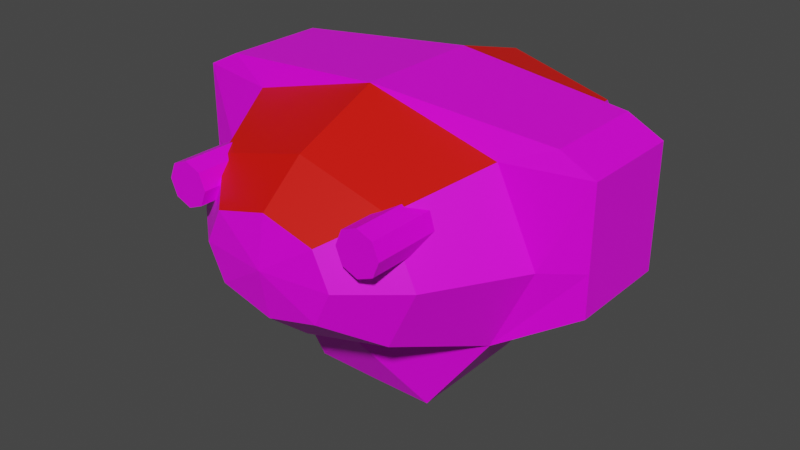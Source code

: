 # Source: mech_body08.blend  (saved by Blender 2.92.15; exported with 4.5.12 LTS)
import bpy
from mathutils import Matrix  # noqa: F401  (used for matrix-valued properties, if any)

bpy.ops.wm.read_factory_settings(use_empty=True)
scene = bpy.context.scene
scene.name = 'Scene'

# ---- collections
col_body08 = bpy.data.collections.new('body08'); scene.collection.children.link(col_body08)

# ---- images (referenced by path relative to the original .blend; pixels are not part of the script)
import os
ASSET_DIR = os.environ.get("B2B_ASSET_DIR", "")  # directory of the original .blend (textures are referenced by path, not embedded)
HERE = os.path.dirname(os.path.abspath(__file__))  # packed textures are extracted next to this script under _unpacked/

def load_image(name, relpath, width, height, colorspace="sRGB"):
    """Load a texture the original file referenced (path relative to the .blend, or extracted next to this script)."""
    p = next((c for c in (os.path.join(HERE, relpath), os.path.join(ASSET_DIR, relpath)) if relpath and os.path.exists(c)), "")
    if p:
        img = bpy.data.images.load(p, check_existing=True)
        img.name = name
    else:  # same state as the original file: an image datablock whose file is absent (Cycles renders it pink)
        img = bpy.data.images.new(name, width, height)
        img.source = "FILE"
        img.filepath = "//" + (relpath or name)
    img.colorspace_settings.name = colorspace
    return img
img_tex_body08_png = load_image('tex_body08.png', 'tex_body08.png', 1024, 1024, 'sRGB')

# ---- materials (node trees are filled in below, after node groups)
mat_mat_body = bpy.data.materials.new('mat_body')
mat_mat_body.alpha_threshold = 0.0
mat_mat_body.use_backface_culling = True
mat_mat_body.use_transparent_shadow = False
mat_mat_body.line_color = (0.0, 0.0, 0.0, 1.0)
mat_mat_team = bpy.data.materials.new('mat_team')
mat_mat_team.use_backface_culling = True
mat_mat_team.use_transparent_shadow = False

# ---- material node trees
mat_mat_body.use_nodes = True; mat_mat_body.node_tree.nodes.clear()
_N = mat_mat_body.node_tree.nodes; _L = mat_mat_body.node_tree.links
n0 = _N.new('ShaderNodeOutputMaterial'); n0.name = 'Material Output'; n0.location = (300, 300)
n1 = _N.new('ShaderNodeBsdfPrincipled'); n1.name = 'Principled BSDF'; n1.location = (10, 300)
n1.distribution = 'GGX'
n1.subsurface_method = 'BURLEY'
n1.inputs[2].default_value = 0.4
n1.inputs[3].default_value = 1.45
n1.inputs[27].default_value = (0.0, 0.0, 0.0, 1.0)
n1.inputs[28].default_value = 1.0
n2 = _N.new('ShaderNodeTexImage'); n2.name = 'Image Texture.001'; n2.location = (-254, 300)
n2.image = img_tex_body08_png
n2.interpolation = 'Closest'
_L.new(n1.outputs[0], n0.inputs[0])
_L.new(n2.outputs[0], n1.inputs[0])
n0.is_active_output = True
mat_mat_team.use_nodes = True; mat_mat_team.node_tree.nodes.clear()
_N = mat_mat_team.node_tree.nodes; _L = mat_mat_team.node_tree.links
n0 = _N.new('ShaderNodeBsdfPrincipled'); n0.name = 'Principled BSDF'; n0.location = (10, 300)
n0.distribution = 'GGX'
n0.subsurface_method = 'BURLEY'
n0.inputs[0].default_value = (0.8, 0.004458, 0.0, 1.0)
n0.inputs[3].default_value = 1.45
n0.inputs[27].default_value = (0.0, 0.0, 0.0, 1.0)
n0.inputs[28].default_value = 1.0
n1 = _N.new('ShaderNodeOutputMaterial'); n1.name = 'Material Output'; n1.location = (300, 300)
_L.new(n0.outputs[0], n1.inputs[0])
n1.is_active_output = True

# ---- world
world_world = bpy.data.worlds.new('World'); scene.world = world_world
world_world.use_nodes = True; world_world.node_tree.nodes.clear()
_N = world_world.node_tree.nodes; _L = world_world.node_tree.links
n0 = _N.new('ShaderNodeOutputWorld'); n0.name = 'World Output'; n0.location = (300, 300)
n1 = _N.new('ShaderNodeBackground'); n1.name = 'Background'; n1.location = (10, 300)
n1.inputs[0].default_value = (0.05088, 0.05088, 0.05088, 1.0)
_L.new(n1.outputs[0], n0.inputs[0])
n0.is_active_output = True
world_world.color = (0.05088, 0.05088, 0.05088)
world_world.use_sun_shadow = False
world_world.sun_shadow_jitter_overblur = 0.0

# ---- meshes
me_body = bpy.data.meshes.new('body')
me_body.from_pydata([(0.3055, 0.1, 0.222), (0.4, 0.1, 0.42), (0.3055, 0.1, 0.618), (0.2444, 0.3, 0.2616), (0.32, 0.3, 0.42), (0.2444, 0.3, 0.5784), (0.3055, -0.2, 0.222), (0.4, -0.2, 0.42), (0.3055, -0.2, 0.618), (0.2138, -0.4, 0.2814), (0.28, -0.4, 0.42), (0.2138, -0.4, 0.5586), (0.1222, -0.5, 0.3408), (0.16, -0.5, 0.42), (0.1222, -0.5, 0.4992), (0.15, 0.1, 0.01), (0.15, -0.2, 0.01), (0.495, 0.07, 0.4395), (0.495, 0.07, 0.3435), (0.495, 0.07, 0.6235), (0.495, -0.17, 0.4395), (0.495, -0.17, 0.3435), (0.495, -0.17, 0.6235), (0.415, 0.07, 0.6635), (0.415, -0.17, 0.6635), (0.22, -0.33, 0.57), (0.22, -0.49, 0.57), (0.2554, -0.33, 0.5554), (0.2554, -0.49, 0.5554), (0.27, -0.33, 0.52), (0.27, -0.49, 0.52), (0.2554, -0.33, 0.4846), (0.2554, -0.49, 0.4846), (0.22, -0.33, 0.47), (0.22, -0.49, 0.47), (0.1846, -0.33, 0.4846), (0.1846, -0.49, 0.4846), (0.17, -0.33, 0.52), (0.17, -0.49, 0.52), (0.1846, -0.33, 0.5554), (0.1846, -0.49, 0.5554), (0.0, 0.1, 0.7), (0.0, 0.14, 0.14), (-0.3055, 0.1, 0.222), (-0.4, 0.1, 0.42), (-0.3055, 0.1, 0.618), (0.0, 0.3, 0.644), (0.0, 0.3, 0.196), (-0.2444, 0.3, 0.2616), (-0.32, 0.3, 0.42), (-0.2444, 0.3, 0.5784), (0.0, -0.2, 0.7), (0.0, -0.26, 0.14), (-0.3055, -0.2, 0.222), (-0.4, -0.2, 0.42), (-0.3055, -0.2, 0.618), (0.0, -0.4, 0.616), (0.0, -0.4, 0.224), (-0.2138, -0.4, 0.2814), (-0.28, -0.4, 0.42), (-0.2138, -0.4, 0.5586), (0.0, -0.5, 0.532), (0.0, -0.5, 0.308), (-0.1222, -0.5, 0.3408), (-0.16, -0.5, 0.42), (-0.1222, -0.5, 0.4992), (-0.15, 0.1, 0.01), (0.0, 0.1, 0.008995), (-0.15, -0.2, 0.01), (0.0, -0.2, 0.008995), (-0.495, 0.07, 0.4395), (-0.495, 0.07, 0.3435), (-0.495, 0.07, 0.6235), (0.0, 0.1, 0.7), (-0.495, -0.17, 0.4395), (-0.495, -0.17, 0.3435), (-0.495, -0.17, 0.6235), (0.0, -0.2, 0.7), (-0.415, 0.07, 0.6635), (-0.415, -0.17, 0.6635), (-0.22, -0.33, 0.57), (-0.22, -0.49, 0.57), (-0.2554, -0.33, 0.5554), (-0.2554, -0.49, 0.5554), (-0.27, -0.33, 0.52), (-0.27, -0.49, 0.52), (-0.2554, -0.33, 0.4846), (-0.2554, -0.49, 0.4846), (-0.22, -0.33, 0.47), (-0.22, -0.49, 0.47), (-0.1846, -0.33, 0.4846), (-0.1846, -0.49, 0.4846), (-0.17, -0.33, 0.52), (-0.17, -0.49, 0.52), (-0.1846, -0.33, 0.5554), (-0.1846, -0.49, 0.5554), (0.0, -0.52, 0.42)], [], [(1, 4, 5, 2), (42, 47, 3, 0), (2, 5, 46, 41), (0, 3, 4, 1), (8, 11, 10, 7), (41, 73, 23, 19, 2), (52, 69, 16, 6), (8, 22, 24, 77, 51), (2, 19, 17, 1), (10, 13, 12, 9), (6, 9, 57, 52), (51, 56, 11, 8), (7, 10, 9, 6), (62, 12, 96), (11, 14, 13, 10), (9, 12, 62, 57), (56, 61, 14, 11), (15, 16, 69, 67), (0, 15, 67, 42), (6, 16, 15, 0), (19, 22, 20, 17), (23, 24, 22, 19), (17, 20, 21, 18), (6, 21, 20, 7), (1, 17, 18, 0), (0, 18, 21, 6), (7, 20, 22, 8), (73, 77, 24, 23), (25, 26, 28, 27), (27, 28, 30, 29), (29, 30, 32, 31), (31, 32, 34, 33), (33, 34, 36, 35), (35, 36, 38, 37), (28, 26, 40, 38, 36, 34, 32, 30), (37, 38, 40, 39), (39, 40, 26, 25), (14, 61, 96), (13, 14, 96), (12, 13, 96), (44, 45, 50, 49), (42, 43, 48, 47), (45, 41, 46, 50), (43, 44, 49, 48), (55, 54, 59, 60), (41, 45, 72, 78, 73), (52, 53, 68, 69), (55, 51, 77, 79, 76), (45, 44, 70, 72), (59, 58, 63, 64), (53, 52, 57, 58), (51, 55, 60, 56), (54, 53, 58, 59), (62, 96, 63), (60, 59, 64, 65), (58, 57, 62, 63), (56, 60, 65, 61), (66, 67, 69, 68), (43, 42, 67, 66), (53, 43, 66, 68), (72, 70, 74, 76), (78, 72, 76, 79), (70, 71, 75, 74), (53, 54, 74, 75), (44, 43, 71, 70), (43, 53, 75, 71), (54, 55, 76, 74), (73, 78, 79, 77), (80, 82, 83, 81), (82, 84, 85, 83), (84, 86, 87, 85), (86, 88, 89, 87), (88, 90, 91, 89), (90, 92, 93, 91), (83, 85, 87, 89, 91, 93, 95, 81), (92, 94, 95, 93), (94, 80, 81, 95), (65, 96, 61), (64, 96, 65), (63, 96, 64), (48, 49, 50, 46, 5, 4, 3, 47)])
me_body.polygons.foreach_set('material_index', [0, 0, 1, 0, 0, 0, 0, 0, 0, 0, 0, 1, 0, 0, 0, 0, 1, 0, 0, 0, 0, 0, 0, 0, 0, 0, 0, 0, 0, 0, 0, 0, 0, 0, 0, 0, 0, 0, 0, 0, 0, 0, 1, 0, 0, 0, 0, 0, 0, 0, 0, 1, 0, 0, 0, 0, 1, 0, 0, 0, 0, 0, 0, 0, 0, 0, 0, 0, 0, 0, 0, 0, 0, 0, 0, 0, 0, 0, 0, 0, 0])
_uv = me_body.uv_layers.new(name='UVMap')
_uv.uv.foreach_set('vector', [0.3529, 0.7812, 0.4411, 0.7812, 0.4526, 0.8521, 0.3673, 0.8698, 0.4362, 0.5819, 0.4963, 0.6165, 0.4525, 0.7103, 0.3673, 0.6926, 0.3673, 0.8698, 0.4526, 0.8521, 0.4963, 0.9459, 0.422, 0.9871, 0.3673, 0.6926, 0.4525, 0.7103, 0.4411, 0.7812, 0.3529, 0.7812, 0.3753, 0.4323, 0.4571, 0.3876, 0.4906, 0.4408, 0.4231, 0.5083, 0.6685, 0.5049, 0.6708, 0.5049, 0.686, 0.6752, 0.676, 0.7092, 0.6589, 0.6352, 0.3775, 0.1426, 0.4365, 0.1426, 0.4363, 0.204, 0.3529, 0.2723, 0.8084, 0.6365, 0.79, 0.7111, 0.7804, 0.6766, 0.7984, 0.5049, 0.8007, 0.5049, 0.3253, 0.2939, 0.3271, 0.3724, 0.2519, 0.3724, 0.2439, 0.3317, 0.4906, 0.4408, 0.5406, 0.401, 0.571, 0.4201, 0.5438, 0.4742, 0.4991, 0.5561, 0.5438, 0.4742, 0.6331, 0.4893, 0.6309, 0.5561, 0.3529, 0.3049, 0.4414, 0.2984, 0.4571, 0.3876, 0.3753, 0.4323, 0.4231, 0.5083, 0.4906, 0.4408, 0.5438, 0.4742, 0.4991, 0.5561, 0.6331, 0.4359, 0.5821, 0.4272, 0.6289, 0.3895, 0.4571, 0.3876, 0.5112, 0.3603, 0.5303, 0.3907, 0.4906, 0.4408, 0.5438, 0.4742, 0.5821, 0.4272, 0.6331, 0.4359, 0.6331, 0.4893, 0.4414, 0.2984, 0.4949, 0.298, 0.5038, 0.349, 0.4571, 0.3876, 0.5591, 0.2039, 0.4363, 0.204, 0.4365, 0.1426, 0.5589, 0.1426, 0.6442, 0.2696, 0.5591, 0.2039, 0.5589, 0.1426, 0.6149, 0.1426, 0.1205, 0.4829, 0.01289, 0.4829, 0.01289, 0.3602, 0.1205, 0.3602, 0.3271, 0.3724, 0.3271, 0.4706, 0.2519, 0.4706, 0.2519, 0.3724, 0.686, 0.6752, 0.7804, 0.6766, 0.7799, 0.7118, 0.6855, 0.7104, 0.2519, 0.3724, 0.2519, 0.4706, 0.2126, 0.4706, 0.2126, 0.3724, 0.1622, 0.5488, 0.2126, 0.4706, 0.2519, 0.4706, 0.2439, 0.5114, 0.2439, 0.3317, 0.2519, 0.3724, 0.2126, 0.3724, 0.1622, 0.2943, 0.1205, 0.3602, 0.2126, 0.3724, 0.2126, 0.4706, 0.1205, 0.4829, 0.2439, 0.5114, 0.2519, 0.4706, 0.3271, 0.4706, 0.3253, 0.5492, 0.6708, 0.5049, 0.7984, 0.5049, 0.7804, 0.6766, 0.686, 0.6752, 0.5876, 0.6445, 0.5221, 0.6445, 0.5221, 0.6288, 0.5876, 0.6288, 0.5876, 0.6288, 0.5221, 0.6288, 0.5221, 0.6132, 0.5876, 0.6132, 0.5876, 0.6132, 0.5221, 0.6132, 0.5221, 0.5975, 0.5876, 0.5975, 0.5876, 0.5975, 0.5221, 0.5975, 0.5221, 0.5819, 0.5876, 0.5819, 0.5876, 0.7071, 0.5221, 0.7071, 0.5221, 0.6915, 0.5876, 0.6915, 0.5876, 0.6915, 0.5221, 0.6915, 0.5221, 0.6758, 0.5876, 0.6758, 0.7225, 0.7643, 0.7225, 0.7486, 0.7336, 0.7375, 0.7492, 0.7375, 0.7603, 0.7486, 0.7603, 0.7643, 0.7492, 0.7753, 0.7336, 0.7753, 0.5876, 0.6758, 0.5221, 0.6758, 0.5221, 0.6602, 0.5876, 0.6602, 0.5876, 0.6602, 0.5221, 0.6602, 0.5221, 0.6445, 0.5876, 0.6445, 0.5038, 0.349, 0.4949, 0.298, 0.5413, 0.302, 0.5303, 0.3907, 0.5112, 0.3603, 0.5658, 0.335, 0.571, 0.4201, 0.5406, 0.401, 0.5962, 0.3655, 0.8342, 0.5039, 0.8486, 0.4153, 0.9339, 0.4331, 0.9224, 0.504, 0.9175, 0.7033, 0.8486, 0.5926, 0.9338, 0.5749, 0.9776, 0.6687, 0.8486, 0.4153, 0.9033, 0.298, 0.9776, 0.3392, 0.9339, 0.4331, 0.8486, 0.5926, 0.8342, 0.5039, 0.9224, 0.504, 0.9338, 0.5749, 0.03526, 0.6987, 0.08312, 0.6228, 0.1506, 0.6903, 0.1171, 0.7434, 0.6685, 0.5049, 0.6589, 0.3746, 0.676, 0.3006, 0.686, 0.3346, 0.6708, 0.5049, 0.3775, 0.1426, 0.3529, 0.01289, 0.4363, 0.08117, 0.4365, 0.1426, 0.8084, 0.3733, 0.8007, 0.5049, 0.7984, 0.5049, 0.7804, 0.3332, 0.79, 0.2987, 0.3253, 0.2681, 0.2439, 0.2304, 0.2519, 0.1896, 0.3271, 0.1896, 0.1506, 0.6903, 0.2038, 0.6568, 0.231, 0.711, 0.2006, 0.7301, 0.1591, 0.575, 0.2908, 0.575, 0.2931, 0.6417, 0.2038, 0.6568, 0.01289, 0.8262, 0.03526, 0.6987, 0.1171, 0.7434, 0.1014, 0.8327, 0.08312, 0.6228, 0.1591, 0.575, 0.2038, 0.6568, 0.1506, 0.6903, 0.2931, 0.6952, 0.2889, 0.7415, 0.242, 0.7038, 0.1171, 0.7434, 0.1506, 0.6903, 0.1903, 0.7403, 0.1712, 0.7707, 0.2038, 0.6568, 0.2931, 0.6417, 0.2931, 0.6952, 0.242, 0.7038, 0.1014, 0.8327, 0.1171, 0.7434, 0.1638, 0.782, 0.1548, 0.833, 0.5591, 0.08129, 0.5589, 0.1426, 0.4365, 0.1426, 0.4363, 0.08117, 0.6442, 0.0155, 0.6149, 0.1426, 0.5589, 0.1426, 0.5591, 0.08129, 0.1205, 0.07914, 0.1205, 0.2019, 0.01289, 0.2019, 0.01289, 0.07914, 0.3271, 0.1896, 0.2519, 0.1896, 0.2519, 0.09142, 0.3271, 0.09142, 0.686, 0.3346, 0.6855, 0.2994, 0.7799, 0.298, 0.7804, 0.3332, 0.2519, 0.1896, 0.2126, 0.1896, 0.2126, 0.09142, 0.2519, 0.09142, 0.1622, 0.0133, 0.2439, 0.05065, 0.2519, 0.09142, 0.2126, 0.09142, 0.2439, 0.2304, 0.1622, 0.2677, 0.2126, 0.1896, 0.2519, 0.1896, 0.1205, 0.2019, 0.1205, 0.07914, 0.2126, 0.09142, 0.2126, 0.1896, 0.2439, 0.05065, 0.3253, 0.01289, 0.3271, 0.09142, 0.2519, 0.09142, 0.6708, 0.5049, 0.686, 0.3346, 0.7804, 0.3332, 0.7984, 0.5049, 0.5876, 0.7955, 0.5876, 0.8112, 0.5221, 0.8112, 0.5221, 0.7955, 0.5876, 0.8112, 0.5876, 0.8269, 0.5221, 0.8269, 0.5221, 0.8112, 0.5876, 0.8269, 0.5876, 0.8425, 0.5221, 0.8425, 0.5221, 0.8269, 0.5876, 0.8425, 0.5876, 0.8582, 0.5221, 0.8582, 0.5221, 0.8425, 0.5876, 0.7329, 0.5876, 0.7486, 0.5221, 0.7486, 0.5221, 0.7329, 0.5876, 0.7486, 0.5876, 0.7642, 0.5221, 0.7642, 0.5221, 0.7486, 0.6967, 0.7486, 0.6967, 0.7643, 0.6856, 0.7753, 0.67, 0.7753, 0.6589, 0.7643, 0.6589, 0.7486, 0.67, 0.7375, 0.6856, 0.7375, 0.5876, 0.7642, 0.5876, 0.7799, 0.5221, 0.7799, 0.5221, 0.7642, 0.5876, 0.7799, 0.5876, 0.7955, 0.5221, 0.7955, 0.5221, 0.7799, 0.1638, 0.782, 0.2012, 0.8291, 0.1548, 0.833, 0.1903, 0.7403, 0.2257, 0.796, 0.1712, 0.7707, 0.231, 0.711, 0.2562, 0.7655, 0.2006, 0.7301, 0.7952, 0.2527, 0.7246, 0.2658, 0.67, 0.2191, 0.67, 0.1156, 0.7219, 0.02597, 0.7925, 0.01289, 0.847, 0.05958, 0.847, 0.1631])
me_body.materials.append(mat_mat_body)
me_body.materials.append(mat_mat_team)
me_body.use_remesh_fix_poles = True
me_body.use_remesh_preserve_attributes = False
me_body.use_mirror_vertex_groups = False
me_body.update()
arm_armature_001 = bpy.data.armatures.new('Armature.001')  # bones are not reproduced

# ---- objects
ob_body = bpy.data.objects.new('body', me_body)
ob_armature = bpy.data.objects.new('Armature', arm_armature_001)

# ---- transforms, parenting, visibility, modifiers, constraints
ob_body.location = (0.0, 0.0, 0.0)
ob_body.lineart.crease_threshold = 0.0
_vg = ob_body.vertex_groups.new(name='root')
ob_armature.location = (0.0, 0.0, 0.0)
ob_armature.lineart.crease_threshold = 0.0

# ---- collection membership
col_body08.objects.link(ob_body)
col_body08.objects.link(ob_armature)

# ---- scene / render settings (as saved in the file)
scene.frame_start = 1; scene.frame_end = 250; scene.frame_set(1)
scene.render.engine = 'BLENDER_EEVEE_NEXT'
scene.cycles.use_denoising = False
scene.cycles.samples = 128
scene.cycles.sampling_pattern = 'TABULATED_SOBOL'
scene.cycles.use_adaptive_sampling = False
scene.cycles.use_light_tree = False
scene.view_settings.view_transform = 'Filmic'
bpy.context.view_layer.update()

# ---- added for rendering (the .blend has no active camera and no usable light): camera, sun
cam_auto = bpy.data.cameras.new('AutoCamera')
cam_auto.lens = 50.0
cam_auto.sensor_width = 36.0
cam_auto.clip_end = 1000.0
ob_auto_camera = bpy.data.objects.new('AutoCamera', cam_auto)
scene.collection.objects.link(ob_auto_camera)
ob_auto_camera.location = (1.35032, -1.73038, 1.43475)
ob_auto_camera.rotation_euler = (1.09748, -7.21219e-08, 0.694738)
scene.camera = ob_auto_camera
light_auto_sun = bpy.data.lights.new('AutoSun', 'SUN')
light_auto_sun.energy = 3.0
light_auto_sun.angle = 0.0523599
ob_auto_sun = bpy.data.objects.new('AutoSun', light_auto_sun)
scene.collection.objects.link(ob_auto_sun)
ob_auto_sun.rotation_euler = (0.872665, 0.174533, 0.523599)
bpy.context.view_layer.update()
